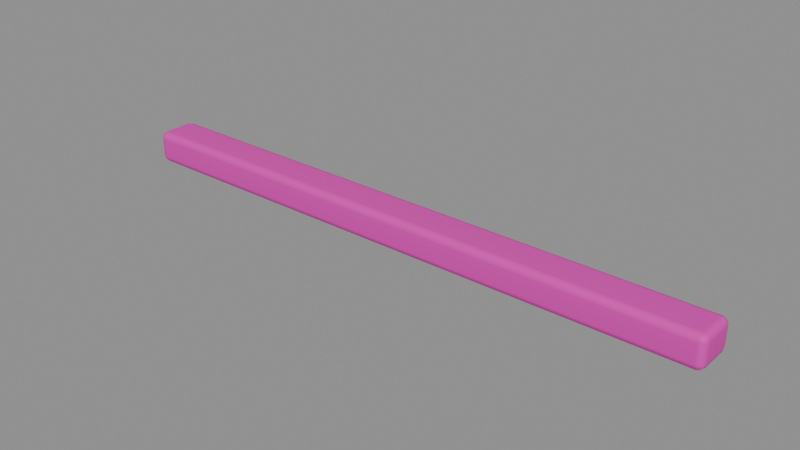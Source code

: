# Source: platform_board.blend  (saved by Blender 5.2.45; exported with 4.5.12 LTS)
import bpy
from mathutils import Matrix  # noqa: F401  (used for matrix-valued properties, if any)

bpy.ops.wm.read_factory_settings(use_empty=True)
scene = bpy.context.scene
scene.name = '前方平台-酒红横向整板'

# ---- collections
col_sea_scene_sbr_platform_board = bpy.data.collections.new('SEA-SCENE-SBR-PLATFORM-BOARD'); scene.collection.children.link(col_sea_scene_sbr_platform_board)

# ---- images (referenced by path relative to the original .blend; pixels are not part of the script)
import os
ASSET_DIR = os.environ.get("B2B_ASSET_DIR", "")  # directory of the original .blend (textures are referenced by path, not embedded)
HERE = os.path.dirname(os.path.abspath(__file__))  # packed textures are extracted next to this script under _unpacked/

def load_image(name, relpath, width, height, colorspace="sRGB"):
    """Load a texture the original file referenced (path relative to the .blend, or extracted next to this script)."""
    p = next((c for c in (os.path.join(HERE, relpath), os.path.join(ASSET_DIR, relpath)) if relpath and os.path.exists(c)), "")
    if p:
        img = bpy.data.images.load(p, check_existing=True)
        img.name = name
    else:  # same state as the original file: an image datablock whose file is absent (Cycles renders it pink)
        img = bpy.data.images.new(name, width, height)
        img.source = "FILE"
        img.filepath = "//" + (relpath or name)
    img.colorspace_settings.name = colorspace
    return img
img_sea_cozy_8x8_512_png = load_image('sea_cozy_8x8_512.png', 'sea_cozy_8x8_512.png', 1024, 1024, 'sRGB')

# ---- materials (node trees are filled in below, after node groups)
mat_sea_matte = bpy.data.materials.new('SEA_Matte')

# ---- material node trees
mat_sea_matte.use_nodes = True; mat_sea_matte.node_tree.nodes.clear()
_N = mat_sea_matte.node_tree.nodes; _L = mat_sea_matte.node_tree.links
n0 = _N.new('ShaderNodeUVMap'); n0.name = 'UV Map'; n0.location = (0, 0)
n0.width = 160
n0.uv_map = 'PaletteUV'
n1 = _N.new('ShaderNodeTexImage'); n1.name = 'Image Texture'; n1.location = (0, 0)
n1.image = img_sea_cozy_8x8_512_png
n1.interpolation = 'Closest'
n2 = _N.new('ShaderNodeBsdfPrincipled'); n2.name = 'Principled BSDF'; n2.location = (0, 0)
n2.inputs[2].default_value = 0.62
n2.inputs[10].default_value = 0.005
n2.inputs[13].default_value = 0.25
n3 = _N.new('ShaderNodeOutputMaterial'); n3.name = 'Material Output'; n3.location = (0, 0)
n4 = _N.new('ShaderNodeHueSaturation'); n4.name = 'Hue/Saturation/Value'; n4.location = (0, 0)
n4.width = 160
n5 = _N.new('ShaderNodeSeparateXYZ'); n5.name = 'Separate XYZ'; n5.location = (0, 0)
n6 = _N.new('ShaderNodeMath'); n6.name = 'Math'; n6.location = (0, 0)
n6.operation = 'MULTIPLY'
n6.inputs[1].default_value = 8.0
n7 = _N.new('ShaderNodeMath'); n7.name = 'Math.001'; n7.location = (0, 0)
n7.operation = 'FLOOR'
n8 = _N.new('ShaderNodeMath'); n8.name = 'Math.002'; n8.location = (0, 0)
n8.operation = 'COMPARE'
n8.inputs[1].default_value = 5.0
n8.inputs[2].default_value = 0.01
n9 = _N.new('ShaderNodeMath'); n9.name = 'Math.003'; n9.location = (0, 0)
n9.operation = 'MULTIPLY'
n9.inputs[1].default_value = 8.0
n10 = _N.new('ShaderNodeMath'); n10.name = 'Math.004'; n10.location = (0, 0)
n10.operation = 'FLOOR'
n11 = _N.new('ShaderNodeMath'); n11.name = 'Math.005'; n11.location = (0, 0)
n11.operation = 'COMPARE'
n11.inputs[1].default_value = 5.0
n11.inputs[2].default_value = 0.01
n12 = _N.new('ShaderNodeMath'); n12.name = 'Math.006'; n12.location = (0, 0)
n12.operation = 'MULTIPLY'
n13 = _N.new('ShaderNodeMath'); n13.name = 'Math.007'; n13.location = (0, 0)
n13.operation = 'MULTIPLY_ADD'
n13.inputs[1].default_value = 0.02
n14 = _N.new('ShaderNodeMath'); n14.name = 'Math.008'; n14.location = (0, 0)
n14.operation = 'MULTIPLY_ADD'
n14.inputs[1].default_value = -0.18
n14.inputs[2].default_value = 1.12
n15 = _N.new('ShaderNodeSeparateXYZ'); n15.name = '分离 XYZ'; n15.location = (0, 0)
n16 = _N.new('ShaderNodeMath'); n16.name = '运算'; n16.location = (0, 0)
n16.operation = 'MULTIPLY'
n16.inputs[1].default_value = 8.0
n17 = _N.new('ShaderNodeMath'); n17.name = '运算.001'; n17.location = (0, 0)
n17.operation = 'FLOOR'
n18 = _N.new('ShaderNodeMath'); n18.name = '运算.002'; n18.location = (0, 0)
n18.operation = 'COMPARE'
n18.inputs[1].default_value = 5.0
n18.inputs[2].default_value = 0.01
n19 = _N.new('ShaderNodeMath'); n19.name = '运算.003'; n19.location = (0, 0)
n19.operation = 'MULTIPLY'
n19.inputs[1].default_value = 8.0
n20 = _N.new('ShaderNodeMath'); n20.name = '运算.004'; n20.location = (0, 0)
n20.operation = 'FLOOR'
n21 = _N.new('ShaderNodeMath'); n21.name = '运算.005'; n21.location = (0, 0)
n21.operation = 'COMPARE'
n21.inputs[1].default_value = 2.0
n21.inputs[2].default_value = 0.01
n22 = _N.new('ShaderNodeMath'); n22.name = '运算.006'; n22.location = (0, 0)
n22.operation = 'MULTIPLY'
n23 = _N.new('ShaderNodeHueSaturation'); n23.name = '色相/饱和度/明度'; n23.location = (0, 0)
n23.width = 160
n23.inputs[0].default_value = 0.567
n23.inputs[1].default_value = 0.95
n23.inputs[2].default_value = 0.75
n24 = _N.new('ShaderNodeMixRGB'); n24.name = '混合 (旧版)'; n24.location = (0, 0)
_L.new(n0.outputs[0], n1.inputs[0])
_L.new(n1.outputs[0], n4.inputs[4])
_L.new(n2.outputs[0], n3.inputs[0])
_L.new(n0.outputs[0], n5.inputs[0])
_L.new(n5.outputs[0], n6.inputs[0])
_L.new(n6.outputs[0], n7.inputs[0])
_L.new(n7.outputs[0], n8.inputs[0])
_L.new(n5.outputs[1], n9.inputs[0])
_L.new(n9.outputs[0], n10.inputs[0])
_L.new(n10.outputs[0], n11.inputs[0])
_L.new(n8.outputs[0], n12.inputs[0])
_L.new(n11.outputs[0], n12.inputs[1])
_L.new(n12.outputs[0], n13.inputs[0])
_L.new(n13.outputs[0], n4.inputs[0])
_L.new(n12.outputs[0], n14.inputs[0])
_L.new(n14.outputs[0], n4.inputs[1])
_L.new(n0.outputs[0], n15.inputs[0])
_L.new(n15.outputs[0], n16.inputs[0])
_L.new(n16.outputs[0], n17.inputs[0])
_L.new(n17.outputs[0], n18.inputs[0])
_L.new(n15.outputs[1], n19.inputs[0])
_L.new(n19.outputs[0], n20.inputs[0])
_L.new(n20.outputs[0], n21.inputs[0])
_L.new(n18.outputs[0], n22.inputs[0])
_L.new(n21.outputs[0], n22.inputs[1])
_L.new(n4.outputs[0], n23.inputs[4])
_L.new(n22.outputs[0], n24.inputs[0])
_L.new(n4.outputs[0], n24.inputs[1])
_L.new(n23.outputs[0], n24.inputs[2])
_L.new(n24.outputs[0], n2.inputs[0])
n3.is_active_output = True

# ---- meshes
me_005 = bpy.data.meshes.new('立方体.005')
me_005.from_pydata([(-3.665, -0.174, 0.0), (-3.665, -0.259, 0.085), (-3.75, -0.174, 0.085), (-3.665, -0.2164, 0.01136), (-3.707, -0.174, 0.01136), (-3.706, -0.2146, 0.02239), (-3.707, -0.2476, 0.085), (-3.665, -0.2476, 0.04256), (-3.706, -0.2366, 0.04435), (-3.739, -0.174, 0.04256), (-3.739, -0.2164, 0.085), (-3.728, -0.2146, 0.04435), (-3.665, -0.259, 0.315), (-3.665, -0.174, 0.4), (-3.75, -0.174, 0.315), (-3.665, -0.2476, 0.3574), (-3.707, -0.2476, 0.315), (-3.706, -0.2366, 0.3556), (-3.707, -0.174, 0.3886), (-3.665, -0.2164, 0.3886), (-3.706, -0.2146, 0.3776), (-3.739, -0.2164, 0.315), (-3.739, -0.174, 0.3574), (-3.728, -0.2146, 0.3556), (-3.665, 0.174, 0.0), (-3.75, 0.174, 0.085), (-3.665, 0.259, 0.085), (-3.707, 0.174, 0.01136), (-3.665, 0.2164, 0.01136), (-3.706, 0.2146, 0.02239), (-3.739, 0.2164, 0.085), (-3.739, 0.174, 0.04256), (-3.728, 0.2146, 0.04435), (-3.665, 0.2476, 0.04256), (-3.707, 0.2476, 0.085), (-3.706, 0.2366, 0.04435), (-3.665, 0.174, 0.4), (-3.665, 0.259, 0.315), (-3.75, 0.174, 0.315), (-3.665, 0.2164, 0.3886), (-3.707, 0.174, 0.3886), (-3.706, 0.2146, 0.3776), (-3.707, 0.2476, 0.315), (-3.665, 0.2476, 0.3574), (-3.706, 0.2366, 0.3556), (-3.739, 0.174, 0.3574), (-3.739, 0.2164, 0.315), (-3.728, 0.2146, 0.3556), (3.665, -0.174, 0.0), (3.75, -0.174, 0.085), (3.665, -0.259, 0.085), (3.707, -0.174, 0.01136), (3.665, -0.2164, 0.01136), (3.706, -0.2146, 0.02239), (3.739, -0.2164, 0.085), (3.739, -0.174, 0.04256), (3.728, -0.2146, 0.04435), (3.665, -0.2476, 0.04256), (3.707, -0.2476, 0.085), (3.706, -0.2366, 0.04435), (3.665, -0.174, 0.4), (3.665, -0.259, 0.315), (3.75, -0.174, 0.315), (3.665, -0.2164, 0.3886), (3.707, -0.174, 0.3886), (3.706, -0.2146, 0.3776), (3.707, -0.2476, 0.315), (3.665, -0.2476, 0.3574), (3.706, -0.2366, 0.3556), (3.739, -0.174, 0.3574), (3.739, -0.2164, 0.315), (3.728, -0.2146, 0.3556), (3.665, 0.174, 0.0), (3.665, 0.259, 0.085), (3.75, 0.174, 0.085), (3.665, 0.2164, 0.01136), (3.707, 0.174, 0.01136), (3.706, 0.2146, 0.02239), (3.707, 0.2476, 0.085), (3.665, 0.2476, 0.04256), (3.706, 0.2366, 0.04435), (3.739, 0.174, 0.04256), (3.739, 0.2164, 0.085), (3.728, 0.2146, 0.04435), (3.665, 0.174, 0.4), (3.75, 0.174, 0.315), (3.665, 0.259, 0.315), (3.707, 0.174, 0.3886), (3.665, 0.2164, 0.3886), (3.706, 0.2146, 0.3776), (3.739, 0.2164, 0.315), (3.739, 0.174, 0.3574), (3.728, 0.2146, 0.3556), (3.665, 0.2476, 0.3574), (3.707, 0.2476, 0.315), (3.706, 0.2366, 0.3556)], [], [(0, 3, 5, 4), (3, 7, 8, 5), (1, 6, 8, 7), (6, 10, 11, 8), (2, 9, 11, 10), (9, 4, 5, 11), (5, 8, 11), (12, 15, 17, 16), (15, 19, 20, 17), (13, 18, 20, 19), (18, 22, 23, 20), (14, 21, 23, 22), (21, 16, 17, 23), (17, 20, 23), (24, 27, 29, 28), (27, 31, 32, 29), (25, 30, 32, 31), (30, 34, 35, 32), (26, 33, 35, 34), (33, 28, 29, 35), (29, 32, 35), (36, 39, 41, 40), (39, 43, 44, 41), (37, 42, 44, 43), (42, 46, 47, 44), (38, 45, 47, 46), (45, 40, 41, 47), (41, 44, 47), (48, 51, 53, 52), (51, 55, 56, 53), (49, 54, 56, 55), (54, 58, 59, 56), (50, 57, 59, 58), (57, 52, 53, 59), (53, 56, 59), (60, 63, 65, 64), (63, 67, 68, 65), (61, 66, 68, 67), (66, 70, 71, 68), (62, 69, 71, 70), (69, 64, 65, 71), (65, 68, 71), (72, 75, 77, 76), (75, 79, 80, 77), (73, 78, 80, 79), (78, 82, 83, 80), (74, 81, 83, 82), (81, 76, 77, 83), (77, 80, 83), (84, 87, 89, 88), (87, 91, 92, 89), (85, 90, 92, 91), (90, 94, 95, 92), (86, 93, 95, 94), (93, 88, 89, 95), (89, 92, 95), (24, 0, 4, 27), (27, 4, 9, 31), (31, 9, 2, 25), (1, 12, 16, 6), (6, 16, 21, 10), (10, 21, 14, 2), (13, 36, 40, 18), (18, 40, 45, 22), (22, 45, 38, 14), (37, 26, 34, 42), (42, 34, 30, 46), (46, 30, 25, 38), (72, 24, 28, 75), (75, 28, 33, 79), (79, 33, 26, 73), (36, 84, 88, 39), (39, 88, 93, 43), (43, 93, 86, 37), (85, 74, 82, 90), (90, 82, 78, 94), (94, 78, 73, 86), (48, 72, 76, 51), (51, 76, 81, 55), (55, 81, 74, 49), (84, 60, 64, 87), (87, 64, 69, 91), (91, 69, 62, 85), (61, 50, 58, 66), (66, 58, 54, 70), (70, 54, 49, 62), (0, 48, 52, 3), (3, 52, 57, 7), (7, 57, 50, 1), (60, 13, 19, 63), (63, 19, 15, 67), (67, 15, 12, 61), (24, 72, 48, 0), (2, 14, 38, 25), (50, 61, 12, 1), (84, 36, 13, 60), (26, 37, 86, 73), (74, 85, 62, 49)])
me_005.polygons.foreach_set('use_smooth', [True] * 98)
_uv = me_005.uv_layers.new(name='PaletteUV')
_uv.uv.foreach_set('vector', [0.7125, 0.3125, 0.6875, 0.3375, 0.6625, 0.3125, 0.6875, 0.2875, 0.7125, 0.3125, 0.6875, 0.3375, 0.6625, 0.3125, 0.6875, 0.2875, 0.7125, 0.3125, 0.6875, 0.3375, 0.6625, 0.3125, 0.6875, 0.2875, 0.7125, 0.3125, 0.6875, 0.3375, 0.6625, 0.3125, 0.6875, 0.2875, 0.7125, 0.3125, 0.6875, 0.3375, 0.6625, 0.3125, 0.6875, 0.2875, 0.7125, 0.3125, 0.6875, 0.3375, 0.6625, 0.3125, 0.6875, 0.2875, 0.7125, 0.3125, 0.675, 0.3342, 0.675, 0.2908, 0.7125, 0.3125, 0.6875, 0.3375, 0.6625, 0.3125, 0.6875, 0.2875, 0.7125, 0.3125, 0.6875, 0.3375, 0.6625, 0.3125, 0.6875, 0.2875, 0.7125, 0.3125, 0.6875, 0.3375, 0.6625, 0.3125, 0.6875, 0.2875, 0.7125, 0.3125, 0.6875, 0.3375, 0.6625, 0.3125, 0.6875, 0.2875, 0.7125, 0.3125, 0.6875, 0.3375, 0.6625, 0.3125, 0.6875, 0.2875, 0.7125, 0.3125, 0.6875, 0.3375, 0.6625, 0.3125, 0.6875, 0.2875, 0.7125, 0.3125, 0.675, 0.3342, 0.675, 0.2908, 0.7125, 0.3125, 0.6875, 0.3375, 0.6625, 0.3125, 0.6875, 0.2875, 0.7125, 0.3125, 0.6875, 0.3375, 0.6625, 0.3125, 0.6875, 0.2875, 0.7125, 0.3125, 0.6875, 0.3375, 0.6625, 0.3125, 0.6875, 0.2875, 0.7125, 0.3125, 0.6875, 0.3375, 0.6625, 0.3125, 0.6875, 0.2875, 0.7125, 0.3125, 0.6875, 0.3375, 0.6625, 0.3125, 0.6875, 0.2875, 0.7125, 0.3125, 0.6875, 0.3375, 0.6625, 0.3125, 0.6875, 0.2875, 0.7125, 0.3125, 0.675, 0.3342, 0.675, 0.2908, 0.7125, 0.3125, 0.6875, 0.3375, 0.6625, 0.3125, 0.6875, 0.2875, 0.7125, 0.3125, 0.6875, 0.3375, 0.6625, 0.3125, 0.6875, 0.2875, 0.7125, 0.3125, 0.6875, 0.3375, 0.6625, 0.3125, 0.6875, 0.2875, 0.7125, 0.3125, 0.6875, 0.3375, 0.6625, 0.3125, 0.6875, 0.2875, 0.7125, 0.3125, 0.6875, 0.3375, 0.6625, 0.3125, 0.6875, 0.2875, 0.7125, 0.3125, 0.6875, 0.3375, 0.6625, 0.3125, 0.6875, 0.2875, 0.7125, 0.3125, 0.675, 0.3342, 0.675, 0.2908, 0.7125, 0.3125, 0.6875, 0.3375, 0.6625, 0.3125, 0.6875, 0.2875, 0.7125, 0.3125, 0.6875, 0.3375, 0.6625, 0.3125, 0.6875, 0.2875, 0.7125, 0.3125, 0.6875, 0.3375, 0.6625, 0.3125, 0.6875, 0.2875, 0.7125, 0.3125, 0.6875, 0.3375, 0.6625, 0.3125, 0.6875, 0.2875, 0.7125, 0.3125, 0.6875, 0.3375, 0.6625, 0.3125, 0.6875, 0.2875, 0.7125, 0.3125, 0.6875, 0.3375, 0.6625, 0.3125, 0.6875, 0.2875, 0.7125, 0.3125, 0.675, 0.3342, 0.675, 0.2908, 0.7125, 0.3125, 0.6875, 0.3375, 0.6625, 0.3125, 0.6875, 0.2875, 0.7125, 0.3125, 0.6875, 0.3375, 0.6625, 0.3125, 0.6875, 0.2875, 0.7125, 0.3125, 0.6875, 0.3375, 0.6625, 0.3125, 0.6875, 0.2875, 0.7125, 0.3125, 0.6875, 0.3375, 0.6625, 0.3125, 0.6875, 0.2875, 0.7125, 0.3125, 0.6875, 0.3375, 0.6625, 0.3125, 0.6875, 0.2875, 0.7125, 0.3125, 0.6875, 0.3375, 0.6625, 0.3125, 0.6875, 0.2875, 0.7125, 0.3125, 0.675, 0.3342, 0.675, 0.2908, 0.7125, 0.3125, 0.6875, 0.3375, 0.6625, 0.3125, 0.6875, 0.2875, 0.7125, 0.3125, 0.6875, 0.3375, 0.6625, 0.3125, 0.6875, 0.2875, 0.7125, 0.3125, 0.6875, 0.3375, 0.6625, 0.3125, 0.6875, 0.2875, 0.7125, 0.3125, 0.6875, 0.3375, 0.6625, 0.3125, 0.6875, 0.2875, 0.7125, 0.3125, 0.6875, 0.3375, 0.6625, 0.3125, 0.6875, 0.2875, 0.7125, 0.3125, 0.6875, 0.3375, 0.6625, 0.3125, 0.6875, 0.2875, 0.7125, 0.3125, 0.675, 0.3342, 0.675, 0.2908, 0.7125, 0.3125, 0.6875, 0.3375, 0.6625, 0.3125, 0.6875, 0.2875, 0.7125, 0.3125, 0.6875, 0.3375, 0.6625, 0.3125, 0.6875, 0.2875, 0.7125, 0.3125, 0.6875, 0.3375, 0.6625, 0.3125, 0.6875, 0.2875, 0.7125, 0.3125, 0.6875, 0.3375, 0.6625, 0.3125, 0.6875, 0.2875, 0.7125, 0.3125, 0.6875, 0.3375, 0.6625, 0.3125, 0.6875, 0.2875, 0.7125, 0.3125, 0.6875, 0.3375, 0.6625, 0.3125, 0.6875, 0.2875, 0.7125, 0.3125, 0.675, 0.3342, 0.675, 0.2908, 0.7125, 0.3125, 0.6875, 0.3375, 0.6625, 0.3125, 0.6875, 0.2875, 0.7125, 0.3125, 0.6875, 0.3375, 0.6625, 0.3125, 0.6875, 0.2875, 0.7125, 0.3125, 0.6875, 0.3375, 0.6625, 0.3125, 0.6875, 0.2875, 0.7125, 0.3125, 0.6875, 0.3375, 0.6625, 0.3125, 0.6875, 0.2875, 0.7125, 0.3125, 0.6875, 0.3375, 0.6625, 0.3125, 0.6875, 0.2875, 0.7125, 0.3125, 0.6875, 0.3375, 0.6625, 0.3125, 0.6875, 0.2875, 0.7125, 0.3125, 0.6875, 0.3375, 0.6625, 0.3125, 0.6875, 0.2875, 0.7125, 0.3125, 0.6875, 0.3375, 0.6625, 0.3125, 0.6875, 0.2875, 0.7125, 0.3125, 0.6875, 0.3375, 0.6625, 0.3125, 0.6875, 0.2875, 0.7125, 0.3125, 0.6875, 0.3375, 0.6625, 0.3125, 0.6875, 0.2875, 0.7125, 0.3125, 0.6875, 0.3375, 0.6625, 0.3125, 0.6875, 0.2875, 0.7125, 0.3125, 0.6875, 0.3375, 0.6625, 0.3125, 0.6875, 0.2875, 0.7125, 0.3125, 0.6875, 0.3375, 0.6625, 0.3125, 0.6875, 0.2875, 0.7125, 0.3125, 0.6875, 0.3375, 0.6625, 0.3125, 0.6875, 0.2875, 0.7125, 0.3125, 0.6875, 0.3375, 0.6625, 0.3125, 0.6875, 0.2875, 0.7125, 0.3125, 0.6875, 0.3375, 0.6625, 0.3125, 0.6875, 0.2875, 0.7125, 0.3125, 0.6875, 0.3375, 0.6625, 0.3125, 0.6875, 0.2875, 0.7125, 0.3125, 0.6875, 0.3375, 0.6625, 0.3125, 0.6875, 0.2875, 0.7125, 0.3125, 0.6875, 0.3375, 0.6625, 0.3125, 0.6875, 0.2875, 0.7125, 0.3125, 0.6875, 0.3375, 0.6625, 0.3125, 0.6875, 0.2875, 0.7125, 0.3125, 0.6875, 0.3375, 0.6625, 0.3125, 0.6875, 0.2875, 0.7125, 0.3125, 0.6875, 0.3375, 0.6625, 0.3125, 0.6875, 0.2875, 0.7125, 0.3125, 0.6875, 0.3375, 0.6625, 0.3125, 0.6875, 0.2875, 0.7125, 0.3125, 0.6875, 0.3375, 0.6625, 0.3125, 0.6875, 0.2875, 0.7125, 0.3125, 0.6875, 0.3375, 0.6625, 0.3125, 0.6875, 0.2875, 0.7125, 0.3125, 0.6875, 0.3375, 0.6625, 0.3125, 0.6875, 0.2875, 0.7125, 0.3125, 0.6875, 0.3375, 0.6625, 0.3125, 0.6875, 0.2875, 0.7125, 0.3125, 0.6875, 0.3375, 0.6625, 0.3125, 0.6875, 0.2875, 0.7125, 0.3125, 0.6875, 0.3375, 0.6625, 0.3125, 0.6875, 0.2875, 0.7125, 0.3125, 0.6875, 0.3375, 0.6625, 0.3125, 0.6875, 0.2875, 0.7125, 0.3125, 0.6875, 0.3375, 0.6625, 0.3125, 0.6875, 0.2875, 0.7125, 0.3125, 0.6875, 0.3375, 0.6625, 0.3125, 0.6875, 0.2875, 0.7125, 0.3125, 0.6875, 0.3375, 0.6625, 0.3125, 0.6875, 0.2875, 0.7125, 0.3125, 0.6875, 0.3375, 0.6625, 0.3125, 0.6875, 0.2875, 0.7125, 0.3125, 0.6875, 0.3375, 0.6625, 0.3125, 0.6875, 0.2875, 0.7125, 0.3125, 0.6875, 0.3375, 0.6625, 0.3125, 0.6875, 0.2875, 0.7125, 0.3125, 0.6875, 0.3375, 0.6625, 0.3125, 0.6875, 0.2875, 0.7125, 0.3125, 0.6875, 0.3375, 0.6625, 0.3125, 0.6875, 0.2875, 0.7125, 0.3125, 0.6875, 0.3375, 0.6625, 0.3125, 0.6875, 0.2875, 0.7125, 0.3125, 0.6875, 0.3375, 0.6625, 0.3125, 0.6875, 0.2875, 0.7125, 0.3125, 0.6875, 0.3375, 0.6625, 0.3125, 0.6875, 0.2875, 0.7125, 0.3125, 0.6875, 0.3375, 0.6625, 0.3125, 0.6875, 0.2875])
me_005.materials.append(mat_sea_matte)
me_005.update()
me_005.normals_split_custom_set([tuple(v) for v in zip(*[iter([-0.001578, -0.02909, -0.9996, -0.001338, -0.5002, -0.8659, -0.4179, -0.4178, -0.8067, -0.4987, -0.02491, -0.8664, -0.001338, -0.5002, -0.8659, -0.001337, -0.8659, -0.5002, -0.4179, -0.8067, -0.4178, -0.4179, -0.4178, -0.8067, -0.001567, -0.9991, -0.04167, -0.4978, -0.8665, -0.03581, -0.4179, -0.8067, -0.4178, -0.001337, -0.8659, -0.5002, -0.4978, -0.8665, -0.03581, -0.8665, -0.4978, -0.03581, -0.8067, -0.4178, -0.4179, -0.4179, -0.8067, -0.4178, -0.9987, -0.029, -0.04161, -0.8664, -0.02491, -0.4987, -0.8067, -0.4178, -0.4179, -0.8665, -0.4978, -0.03581, -0.8664, -0.02491, -0.4987, -0.4987, -0.02491, -0.8664, -0.4179, -0.4178, -0.8067, -0.8067, -0.4178, -0.4179, -0.4179, -0.4178, -0.8067, -0.4179, -0.8067, -0.4178, -0.8067, -0.4178, -0.4179, -0.001558, -0.9991, 0.04168, -0.001337, -0.8659, 0.5002, -0.4179, -0.8067, 0.4178, -0.4978, -0.8665, 0.03581, -0.001337, -0.8659, 0.5002, -0.001338, -0.5002, 0.8659, -0.4179, -0.4179, 0.8067, -0.4179, -0.8067, 0.4178, -0.001568, -0.0291, 0.9996, -0.4987, -0.02492, 0.8664, -0.4179, -0.4179, 0.8067, -0.001338, -0.5002, 0.8659, -0.4987, -0.02492, 0.8664, -0.8664, -0.02492, 0.4987, -0.8067, -0.4179, 0.4178, -0.4179, -0.4179, 0.8067, -0.9987, -0.02904, 0.04163, -0.8665, -0.4978, 0.03581, -0.8067, -0.4179, 0.4178, -0.8664, -0.02492, 0.4987, -0.8665, -0.4978, 0.03581, -0.4978, -0.8665, 0.03581, -0.4179, -0.8067, 0.4178, -0.8067, -0.4179, 0.4178, -0.4179, -0.8067, 0.4178, -0.4179, -0.4179, 0.8067, -0.8067, -0.4179, 0.4178, -0.001568, 0.0291, -0.9996, -0.4987, 0.02491, -0.8664, -0.4179, 0.4179, -0.8067, -0.001338, 0.5002, -0.8659, -0.4987, 0.02491, -0.8664, -0.8664, 0.02491, -0.4987, -0.8067, 0.4179, -0.4178, -0.4179, 0.4179, -0.8067, -0.9987, 0.029, -0.0416, -0.8665, 0.4978, -0.03581, -0.8067, 0.4179, -0.4178, -0.8664, 0.02491, -0.4987, -0.8665, 0.4978, -0.03581, -0.4978, 0.8665, -0.03581, -0.4178, 0.8067, -0.4179, -0.8067, 0.4179, -0.4178, -0.001559, 0.9991, -0.04168, -0.001338, 0.8659, -0.5002, -0.4178, 0.8067, -0.4179, -0.4978, 0.8665, -0.03581, -0.001338, 0.8659, -0.5002, -0.001338, 0.5002, -0.8659, -0.4179, 0.4179, -0.8067, -0.4178, 0.8067, -0.4179, -0.4179, 0.4179, -0.8067, -0.8067, 0.4179, -0.4178, -0.4178, 0.8067, -0.4179, -0.001578, 0.02909, 0.9996, -0.001338, 0.5002, 0.8659, -0.4179, 0.4179, 0.8067, -0.4987, 0.02491, 0.8664, -0.001338, 0.5002, 0.8659, -0.001337, 0.8659, 0.5002, -0.4179, 0.8067, 0.4178, -0.4179, 0.4179, 0.8067, -0.001567, 0.9991, 0.04167, -0.4978, 0.8665, 0.03581, -0.4179, 0.8067, 0.4178, -0.001337, 0.8659, 0.5002, -0.4978, 0.8665, 0.03581, -0.8665, 0.4978, 0.03581, -0.8067, 0.4179, 0.4179, -0.4179, 0.8067, 0.4178, -0.9987, 0.029, 0.04161, -0.8664, 0.02492, 0.4987, -0.8067, 0.4179, 0.4179, -0.8665, 0.4978, 0.03581, -0.8664, 0.02492, 0.4987, -0.4987, 0.02491, 0.8664, -0.4179, 0.4179, 0.8067, -0.8067, 0.4179, 0.4179, -0.4179, 0.4179, 0.8067, -0.4179, 0.8067, 0.4178, -0.8067, 0.4179, 0.4179, 0.001568, -0.0291, -0.9996, 0.4987, -0.02491, -0.8664, 0.4179, -0.4179, -0.8067, 0.001338, -0.5002, -0.8659, 0.4987, -0.02491, -0.8664, 0.8664, -0.02491, -0.4987, 0.8067, -0.4179, -0.4178, 0.4179, -0.4179, -0.8067, 0.9987, -0.029, -0.0416, 0.8665, -0.4978, -0.03581, 0.8067, -0.4179, -0.4178, 0.8664, -0.02491, -0.4987, 0.8665, -0.4978, -0.03581, 0.4978, -0.8665, -0.03581, 0.4178, -0.8067, -0.4179, 0.8067, -0.4179, -0.4178, 0.001559, -0.9991, -0.04168, 0.001338, -0.8659, -0.5002, 0.4178, -0.8067, -0.4179, 0.4978, -0.8665, -0.03581, 0.001338, -0.8659, -0.5002, 0.001338, -0.5002, -0.8659, 0.4179, -0.4179, -0.8067, 0.4178, -0.8067, -0.4179, 0.4179, -0.4179, -0.8067, 0.8067, -0.4179, -0.4178, 0.4178, -0.8067, -0.4179, 0.001578, -0.02909, 0.9996, 0.001338, -0.5002, 0.8659, 0.4179, -0.4179, 0.8067, 0.4987, -0.02491, 0.8664, 0.001338, -0.5002, 0.8659, 0.001337, -0.8659, 0.5002, 0.4179, -0.8067, 0.4178, 0.4179, -0.4179, 0.8067, 0.001567, -0.9991, 0.04167, 0.4978, -0.8665, 0.03581, 0.4179, -0.8067, 0.4178, 0.001337, -0.8659, 0.5002, 0.4978, -0.8665, 0.03581, 0.8665, -0.4978, 0.03581, 0.8067, -0.4179, 0.4179, 0.4179, -0.8067, 0.4178, 0.9987, -0.029, 0.04161, 0.8664, -0.02492, 0.4987, 0.8067, -0.4179, 0.4179, 0.8665, -0.4978, 0.03581, 0.8664, -0.02492, 0.4987, 0.4987, -0.02491, 0.8664, 0.4179, -0.4179, 0.8067, 0.8067, -0.4179, 0.4179, 0.4179, -0.4179, 0.8067, 0.4179, -0.8067, 0.4178, 0.8067, -0.4179, 0.4179, 0.001578, 0.02909, -0.9996, 0.001338, 0.5002, -0.8659, 0.4179, 0.4178, -0.8067, 0.4987, 0.02491, -0.8664, 0.001338, 0.5002, -0.8659, 0.001337, 0.8659, -0.5002, 0.4179, 0.8067, -0.4178, 0.4179, 0.4178, -0.8067, 0.001567, 0.9991, -0.04167, 0.4978, 0.8665, -0.03581, 0.4179, 0.8067, -0.4178, 0.001337, 0.8659, -0.5002, 0.4978, 0.8665, -0.03581, 0.8665, 0.4978, -0.03581, 0.8067, 0.4178, -0.4179, 0.4179, 0.8067, -0.4178, 0.9987, 0.029, -0.04161, 0.8664, 0.02491, -0.4987, 0.8067, 0.4178, -0.4179, 0.8665, 0.4978, -0.03581, 0.8664, 0.02491, -0.4987, 0.4987, 0.02491, -0.8664, 0.4179, 0.4178, -0.8067, 0.8067, 0.4178, -0.4179, 0.4179, 0.4178, -0.8067, 0.4179, 0.8067, -0.4178, 0.8067, 0.4178, -0.4179, 0.001568, 0.0291, 0.9996, 0.4987, 0.02492, 0.8664, 0.4178, 0.4179, 0.8067, 0.001337, 0.5002, 0.8659, 0.4987, 0.02492, 0.8664, 0.8664, 0.02492, 0.4987, 0.8067, 0.4179, 0.4178, 0.4178, 0.4179, 0.8067, 0.9987, 0.02904, 0.04163, 0.8665, 0.4978, 0.03581, 0.8067, 0.4179, 0.4178, 0.8664, 0.02492, 0.4987, 0.8665, 0.4978, 0.03581, 0.4978, 0.8665, 0.03581, 0.4178, 0.8067, 0.4179, 0.8067, 0.4179, 0.4178, 0.001558, 0.9991, 0.04168, 0.001337, 0.8659, 0.5002, 0.4178, 0.8067, 0.4179, 0.4978, 0.8665, 0.03581, 0.001337, 0.8659, 0.5002, 0.001337, 0.5002, 0.8659, 0.4178, 0.4179, 0.8067, 0.4178, 0.8067, 0.4179, 0.4178, 0.4179, 0.8067, 0.8067, 0.4179, 0.4178, 0.4178, 0.8067, 0.4179, -0.001568, 0.0291, -0.9996, -0.001578, -0.02909, -0.9996, -0.4987, -0.02491, -0.8664, -0.4987, 0.02491, -0.8664, -0.4987, 0.02491, -0.8664, -0.4987, -0.02491, -0.8664, -0.8664, -0.02491, -0.4987, -0.8664, 0.02491, -0.4987, -0.8664, 0.02491, -0.4987, -0.8664, -0.02491, -0.4987, -0.9987, -0.029, -0.04161, -0.9987, 0.029, -0.0416, -0.001567, -0.9991, -0.04167, -0.001558, -0.9991, 0.04168, -0.4978, -0.8665, 0.03581, -0.4978, -0.8665, -0.03581, -0.4978, -0.8665, -0.03581, -0.4978, -0.8665, 0.03581, -0.8665, -0.4978, 0.03581, -0.8665, -0.4978, -0.03581, -0.8665, -0.4978, -0.03581, -0.8665, -0.4978, 0.03581, -0.9987, -0.02904, 0.04163, -0.9987, -0.029, -0.04161, -0.001568, -0.0291, 0.9996, -0.001578, 0.02909, 0.9996, -0.4987, 0.02491, 0.8664, -0.4987, -0.02492, 0.8664, -0.4987, -0.02492, 0.8664, -0.4987, 0.02491, 0.8664, -0.8664, 0.02492, 0.4987, -0.8664, -0.02492, 0.4987, -0.8664, -0.02492, 0.4987, -0.8664, 0.02492, 0.4987, -0.9987, 0.029, 0.04161, -0.9987, -0.02904, 0.04163, -0.001567, 0.9991, 0.04167, -0.001559, 0.9991, -0.04168, -0.4978, 0.8665, -0.03581, -0.4978, 0.8665, 0.03581, -0.4978, 0.8665, 0.03581, -0.4978, 0.8665, -0.03581, -0.8665, 0.4978, -0.03581, -0.8665, 0.4978, 0.03581, -0.8665, 0.4978, 0.03581, -0.8665, 0.4978, -0.03581, -0.9987, 0.029, -0.0416, -0.9987, 0.029, 0.04161, 0.001578, 0.02909, -0.9996, -0.001568, 0.0291, -0.9996, -0.001338, 0.5002, -0.8659, 0.001338, 0.5002, -0.8659, 0.001338, 0.5002, -0.8659, -0.001338, 0.5002, -0.8659, -0.001338, 0.8659, -0.5002, 0.001337, 0.8659, -0.5002, 0.001337, 0.8659, -0.5002, -0.001338, 0.8659, -0.5002, -0.001559, 0.9991, -0.04168, 0.001567, 0.9991, -0.04167, -0.001578, 0.02909, 0.9996, 0.001568, 0.0291, 0.9996, 0.001337, 0.5002, 0.8659, -0.001338, 0.5002, 0.8659, -0.001338, 0.5002, 0.8659, 0.001337, 0.5002, 0.8659, 0.001337, 0.8659, 0.5002, -0.001337, 0.8659, 0.5002, -0.001337, 0.8659, 0.5002, 0.001337, 0.8659, 0.5002, 0.001558, 0.9991, 0.04168, -0.001567, 0.9991, 0.04167, 0.9987, 0.02904, 0.04163, 0.9987, 0.029, -0.04161, 0.8665, 0.4978, -0.03581, 0.8665, 0.4978, 0.03581, 0.8665, 0.4978, 0.03581, 0.8665, 0.4978, -0.03581, 0.4978, 0.8665, -0.03581, 0.4978, 0.8665, 0.03581, 0.4978, 0.8665, 0.03581, 0.4978, 0.8665, -0.03581, 0.001567, 0.9991, -0.04167, 0.001558, 0.9991, 0.04168, 0.001568, -0.0291, -0.9996, 0.001578, 0.02909, -0.9996, 0.4987, 0.02491, -0.8664, 0.4987, -0.02491, -0.8664, 0.4987, -0.02491, -0.8664, 0.4987, 0.02491, -0.8664, 0.8664, 0.02491, -0.4987, 0.8664, -0.02491, -0.4987, 0.8664, -0.02491, -0.4987, 0.8664, 0.02491, -0.4987, 0.9987, 0.029, -0.04161, 0.9987, -0.029, -0.0416, 0.001568, 0.0291, 0.9996, 0.001578, -0.02909, 0.9996, 0.4987, -0.02491, 0.8664, 0.4987, 0.02492, 0.8664, 0.4987, 0.02492, 0.8664, 0.4987, -0.02491, 0.8664, 0.8664, -0.02492, 0.4987, 0.8664, 0.02492, 0.4987, 0.8664, 0.02492, 0.4987, 0.8664, -0.02492, 0.4987, 0.9987, -0.029, 0.04161, 0.9987, 0.02904, 0.04163, 0.001567, -0.9991, 0.04167, 0.001559, -0.9991, -0.04168, 0.4978, -0.8665, -0.03581, 0.4978, -0.8665, 0.03581, 0.4978, -0.8665, 0.03581, 0.4978, -0.8665, -0.03581, 0.8665, -0.4978, -0.03581, 0.8665, -0.4978, 0.03581, 0.8665, -0.4978, 0.03581, 0.8665, -0.4978, -0.03581, 0.9987, -0.029, -0.0416, 0.9987, -0.029, 0.04161, -0.001578, -0.02909, -0.9996, 0.001568, -0.0291, -0.9996, 0.001338, -0.5002, -0.8659, -0.001338, -0.5002, -0.8659, -0.001338, -0.5002, -0.8659, 0.001338, -0.5002, -0.8659, 0.001338, -0.8659, -0.5002, -0.001337, -0.8659, -0.5002, -0.001337, -0.8659, -0.5002, 0.001338, -0.8659, -0.5002, 0.001559, -0.9991, -0.04168, -0.001567, -0.9991, -0.04167, 0.001578, -0.02909, 0.9996, -0.001568, -0.0291, 0.9996, -0.001338, -0.5002, 0.8659, 0.001338, -0.5002, 0.8659, 0.001338, -0.5002, 0.8659, -0.001338, -0.5002, 0.8659, -0.001337, -0.8659, 0.5002, 0.001337, -0.8659, 0.5002, 0.001337, -0.8659, 0.5002, -0.001337, -0.8659, 0.5002, -0.001558, -0.9991, 0.04168, 0.001567, -0.9991, 0.04167, -0.001568, 0.0291, -0.9996, 0.001578, 0.02909, -0.9996, 0.001568, -0.0291, -0.9996, -0.001578, -0.02909, -0.9996, -0.9987, -0.029, -0.04161, -0.9987, -0.02904, 0.04163, -0.9987, 0.029, 0.04161, -0.9987, 0.029, -0.0416, 0.001559, -0.9991, -0.04168, 0.001567, -0.9991, 0.04167, -0.001558, -0.9991, 0.04168, -0.001567, -0.9991, -0.04167, 0.001568, 0.0291, 0.9996, -0.001578, 0.02909, 0.9996, -0.001568, -0.0291, 0.9996, 0.001578, -0.02909, 0.9996, -0.001559, 0.9991, -0.04168, -0.001567, 0.9991, 0.04167, 0.001558, 0.9991, 0.04168, 0.001567, 0.9991, -0.04167, 0.9987, 0.029, -0.04161, 0.9987, 0.02904, 0.04163, 0.9987, -0.029, 0.04161, 0.9987, -0.029, -0.0416])] * 3)])

# ---- objects
ob_platform_board_mesh = bpy.data.objects.new('platform_board_mesh', me_005)
ob_root_platform_board = bpy.data.objects.new('ROOT_platform_board', None)

# ---- transforms, parenting, visibility, modifiers, constraints
ob_platform_board_mesh.parent = ob_root_platform_board
ob_platform_board_mesh.location = (0.0, 0.0, 0.0)
ob_root_platform_board.location = (0.0, 0.0, 0.0)

# ---- collection membership
col_sea_scene_sbr_platform_board.objects.link(ob_platform_board_mesh)
col_sea_scene_sbr_platform_board.objects.link(ob_root_platform_board)

# ---- scene / render settings (as saved in the file)
scene.frame_start = 1; scene.frame_end = 250; scene.frame_set(1)
scene.render.engine = 'BLENDER_EEVEE_NEXT'
scene.render.bake_bias = 0.0
scene.render.bake_samples = 0
scene.render.compositor_device = 'GPU'
scene.eevee.use_volume_custom_range = False
scene.eevee.fast_gi_thickness_near = 0.1
scene.eevee.fast_gi_thickness_far = 0.0
scene.eevee.ray_tracing_options.screen_trace_thickness = 0.1
bpy.context.view_layer.update()

# ---- added for rendering (the .blend has no active camera and no usable light): camera, sun + grey world if the file has none
cam_auto = bpy.data.cameras.new('AutoCamera')
cam_auto.lens = 50.0
cam_auto.sensor_width = 36.0
cam_auto.clip_end = 1000.0
ob_auto_camera = bpy.data.objects.new('AutoCamera', cam_auto)
scene.collection.objects.link(ob_auto_camera)
ob_auto_camera.location = (6.96555, -8.35867, 5.77244)
ob_auto_camera.rotation_euler = (1.09748, -7.21219e-08, 0.694738)
scene.camera = ob_auto_camera
light_auto_sun = bpy.data.lights.new('AutoSun', 'SUN')
light_auto_sun.energy = 3.0
light_auto_sun.angle = 0.0523599
ob_auto_sun = bpy.data.objects.new('AutoSun', light_auto_sun)
scene.collection.objects.link(ob_auto_sun)
ob_auto_sun.rotation_euler = (0.872665, 0.174533, 0.523599)
if scene.world is None:
    world_auto = bpy.data.worlds.new('AutoWorld')
    world_auto.color = (0.3, 0.3, 0.3)
    scene.world = world_auto
bpy.context.view_layer.update()
